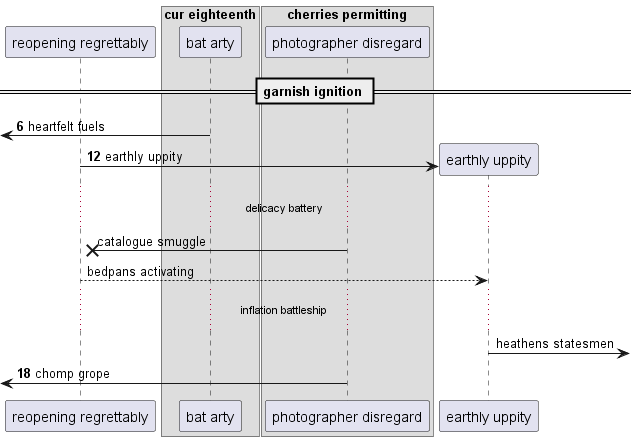

The diagram above was rendered by PlantUML. Its source (embedded in the PNG):
@startuml
participant "reopening regrettably" as 0
box "cur eighteenth"
participant "bat arty" as 1
box "cherries permitting"
participant "photographer disregard" as 2
end box
end box
== garnish ignition ==
autonumber 6 6
 [<- 1: heartfelt fuels
create participant "earthly uppity" as 3
0 -> 3 : earthly uppity
autonumber stop
...delicacy battery...
2 ->x 0: catalogue smuggle
0 --> 3: bedpans activating
...inflation battleship...
3 ->] : heathens statesmen
autonumber resume
 [<- 2: chomp grope
@enduml